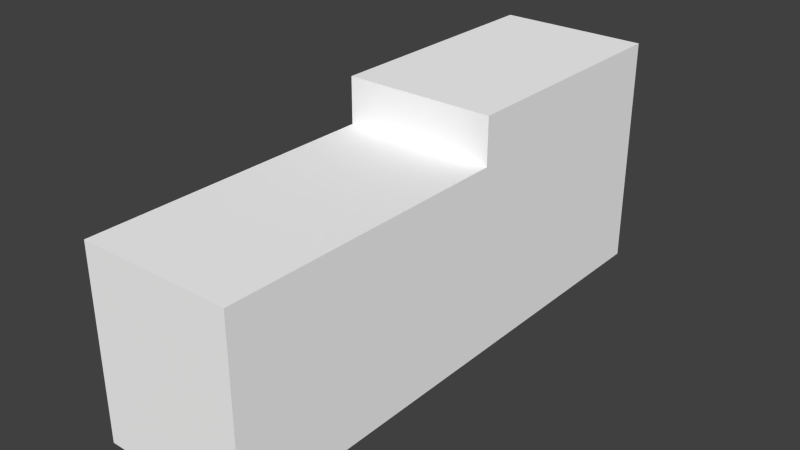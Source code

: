 # Source: BuildingSw.blend  (saved by Blender 2.73.0; exported with 4.5.12 LTS)
import bpy
from mathutils import Matrix  # noqa: F401  (used for matrix-valued properties, if any)

bpy.ops.wm.read_factory_settings(use_empty=True)
scene = bpy.context.scene
scene.name = 'Scene'

# ---- collections
col_collection_1 = bpy.data.collections.new('Collection 1'); scene.collection.children.link(col_collection_1)

# ---- materials (node trees are filled in below, after node groups)
mat_material_106_003 = bpy.data.materials.new('material_106.003')
mat_material_106_003.alpha_threshold = 0.0
mat_material_106_003.use_transparent_shadow = False
mat_material_106_003.diffuse_color = (1.0, 1.0, 1.0, 1.0)
mat_material_106_003.roughness = 0.5
mat_material_206 = bpy.data.materials.new('material_206')
mat_material_206.alpha_threshold = 0.0
mat_material_206.use_transparent_shadow = False
mat_material_206.diffuse_color = (0.9951, 0.9951, 0.9951, 1.0)
mat_material_206.roughness = 0.5

# ---- material node trees

# ---- world
world_world = bpy.data.worlds.new('World'); scene.world = world_world
world_world.color = (0.05088, 0.05088, 0.05088)
world_world.use_sun_shadow = False
world_world.sun_shadow_jitter_overblur = 0.0
world_world.cycles.sampling_method = 'MANUAL'
world_world.cycles.sample_map_resolution = 256

# ---- meshes
me_id10_002 = bpy.data.meshes.new('ID10.002')
me_id10_002.from_pydata([(0.0, 237.8, 150.5), (0.0, 0.0, 150.5), (122.2, 0.0, 150.5), (122.2, 237.8, 150.5), (122.2, 237.8, 0.0), (122.2, 237.8, 150.5), (122.2, 0.0, 150.5), (122.2, 0.0, 0.0), (122.2, 237.8, 150.5), (122.2, 237.8, 187.7), (0.0, 237.8, 187.7), (0.0, 237.8, 150.5), (122.2, 438.7, 0.0), (122.2, 438.7, 187.7), (122.2, 237.8, 187.7), (122.2, 237.8, 150.5), (122.2, 237.8, 0.0), (122.2, 237.8, 187.7), (122.2, 438.7, 187.7), (0.0, 438.7, 187.7), (0.0, 237.8, 187.7), (0.0, 438.7, 0.0), (0.0, 438.7, 187.7), (122.2, 438.7, 187.7), (122.2, 438.7, 0.0)], [], [(0, 1, 2, 3), (4, 5, 6, 7), (8, 9, 10, 11), (12, 13, 14, 15, 16), (17, 18, 19, 20), (21, 22, 23, 24)])
me_id10_002.materials.append(mat_material_106_003)
me_id10_002.use_remesh_preserve_volume = False
me_id10_002.use_remesh_preserve_attributes = False
me_id10_002.use_mirror_vertex_groups = False
me_id10_002.update()
me_id2_003 = bpy.data.meshes.new('ID2.003')
me_id2_003.from_pydata([(0.0, 0.0, 150.5), (0.0, 0.0, 0.0), (122.2, 0.0, 0.0), (122.2, 0.0, 150.5), (0.0, 438.7, 187.7), (0.0, 438.7, 0.0), (0.0, 0.0, 0.0), (0.0, 0.0, 150.5), (0.0, 237.8, 150.5), (0.0, 237.8, 187.7)], [], [(0, 1, 2, 3), (4, 5, 6, 7, 8, 9)])
me_id2_003.materials.append(mat_material_206)
me_id2_003.use_remesh_preserve_volume = False
me_id2_003.use_remesh_preserve_attributes = False
me_id2_003.use_mirror_vertex_groups = False
me_id2_003.update()

# ---- objects
ob_sketchup_001 = bpy.data.objects.new('SketchUp.001', me_id10_002)
ob_sketchup = bpy.data.objects.new('SketchUp', me_id2_003)

# ---- transforms, parenting, visibility, modifiers, constraints
ob_sketchup_001.location = (0.0, 0.0, 0.0)
ob_sketchup_001.scale = (0.0254, 0.0254, 0.0254)
ob_sketchup_001.lineart.crease_threshold = 0.0
ob_sketchup.location = (0.0, 0.0, 0.0)
ob_sketchup.scale = (0.0254, 0.0254, 0.0254)
ob_sketchup.lineart.crease_threshold = 0.0

# ---- collection membership
col_collection_1.objects.link(ob_sketchup_001)
col_collection_1.objects.link(ob_sketchup)

# ---- scene / render settings (as saved in the file)
scene.frame_start = 1; scene.frame_end = 250; scene.frame_set(1)
scene.render.engine = 'BLENDER_EEVEE_NEXT'
scene.render.resolution_percentage = 50
scene.render.dither_intensity = 0.0
scene.cycles.use_denoising = False
scene.cycles.samples = 10
scene.cycles.sampling_pattern = 'TABULATED_SOBOL'
scene.cycles.light_sampling_threshold = 0.0
scene.cycles.use_adaptive_sampling = False
scene.cycles.use_light_tree = False
scene.cycles.blur_glossy = 0.0
scene.cycles.pixel_filter_type = 'GAUSSIAN'
scene.cycles.sample_clamp_indirect = 0.0
scene.view_settings.view_transform = 'Standard'
bpy.context.view_layer.update()

# ---- added for rendering (the .blend has no active camera and no usable light): camera, sun
cam_auto = bpy.data.cameras.new('AutoCamera')
cam_auto.lens = 50.0
cam_auto.sensor_width = 36.0
cam_auto.clip_end = 1000.0
ob_auto_camera = bpy.data.objects.new('AutoCamera', cam_auto)
scene.collection.objects.link(ob_auto_camera)
ob_auto_camera.location = (13.1273, -8.31915, 11.6442)
ob_auto_camera.rotation_euler = (1.09748, -7.21219e-08, 0.694738)
scene.camera = ob_auto_camera
light_auto_sun = bpy.data.lights.new('AutoSun', 'SUN')
light_auto_sun.energy = 3.0
light_auto_sun.angle = 0.0523599
ob_auto_sun = bpy.data.objects.new('AutoSun', light_auto_sun)
scene.collection.objects.link(ob_auto_sun)
ob_auto_sun.rotation_euler = (0.872665, 0.174533, 0.523599)
bpy.context.view_layer.update()
